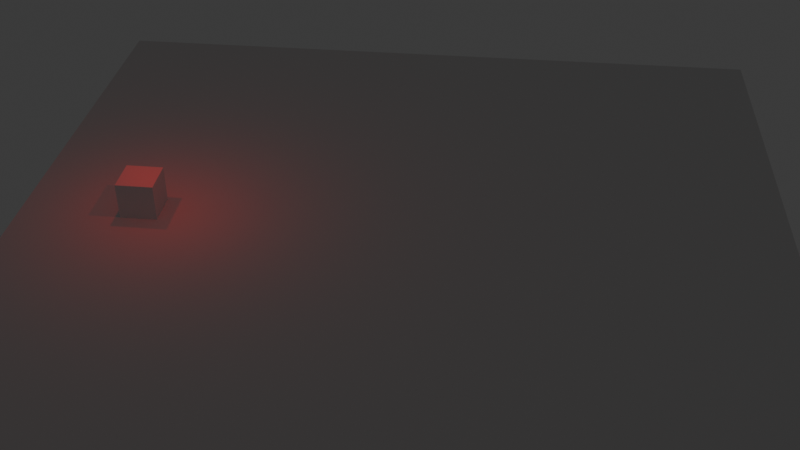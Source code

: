 # Source: firstAnimations.blend  (saved by Blender 4.3.34; exported with 4.5.12 LTS)
import bpy
from mathutils import Matrix  # noqa: F401  (used for matrix-valued properties, if any)

bpy.ops.wm.read_factory_settings(use_empty=True)
scene = bpy.context.scene
scene.name = 'Scene'

# ---- collections
col_collection = bpy.data.collections.new('Collection'); scene.collection.children.link(col_collection)

# ---- materials (node trees are filled in below, after node groups)
mat_material = bpy.data.materials.new('Material')
mat_material.alpha_threshold = 0.0
mat_material.roughness = 0.5
mat_material.line_color = (0.0, 0.0, 0.0, 1.0)

# ---- material node trees
mat_material.use_nodes = True; mat_material.node_tree.nodes.clear()
_N = mat_material.node_tree.nodes; _L = mat_material.node_tree.links
n0 = _N.new('ShaderNodeOutputMaterial'); n0.name = 'Material Output'; n0.location = (300, 300)
n1 = _N.new('ShaderNodeBsdfPrincipled'); n1.name = 'Principled BSDF'; n1.location = (10, 300)
n1.inputs[3].default_value = 1.45
_L.new(n1.outputs[0], n0.inputs[0])
n0.is_active_output = True

# ---- world
world_world = bpy.data.worlds.new('World'); scene.world = world_world
world_world.use_nodes = True; world_world.node_tree.nodes.clear()
_N = world_world.node_tree.nodes; _L = world_world.node_tree.links
n0 = _N.new('ShaderNodeOutputWorld'); n0.name = 'World Output'; n0.location = (300, 300)
n1 = _N.new('ShaderNodeBackground'); n1.name = 'Background'; n1.location = (10, 300)
n1.inputs[0].default_value = (0.05088, 0.05088, 0.05088, 1.0)
_L.new(n1.outputs[0], n0.inputs[0])
n0.is_active_output = True
world_world.color = (0.05088, 0.05088, 0.05088)
world_world.sun_shadow_jitter_overblur = 0.0

# ---- cameras
cam_camera = bpy.data.cameras.new('Camera')
cam_camera.clip_end = 100.0
cam_camera.ortho_scale = 7.314

# ---- lights
light_light = bpy.data.lights.new('Light', 'POINT')
light_light.color = (1.0, 0.00517, 0.003985)
light_light.energy = 100.0
light_light.shadow_soft_size = 0.1
light_light_001 = bpy.data.lights.new('Light.001', 'POINT')
light_light_001.color = (1.0, 0.00517, 0.003985)
light_light_001.energy = 100.0
light_light_001.shadow_soft_size = 0.1

# ---- meshes
me_cube = bpy.data.meshes.new('Cube')
me_cube.from_pydata([(1.0, 1.0, 1.0), (1.0, 1.0, -1.0), (1.0, -1.0, 1.0), (1.0, -1.0, -1.0), (-1.0, 1.0, 1.0), (-1.0, 1.0, -1.0), (-1.0, -1.0, 1.0), (-1.0, -1.0, -1.0)], [], [(0, 4, 6, 2), (3, 2, 6, 7), (7, 6, 4, 5), (5, 1, 3, 7), (1, 0, 2, 3), (5, 4, 0, 1)])
_uv = me_cube.uv_layers.new(name='UVMap')
_uv.uv.foreach_set('vector', [0.625, 0.5, 0.875, 0.5, 0.875, 0.75, 0.625, 0.75, 0.375, 0.75, 0.625, 0.75, 0.625, 1.0, 0.375, 1.0, 0.375, 0.0, 0.625, 0.0, 0.625, 0.25, 0.375, 0.25, 0.125, 0.5, 0.375, 0.5, 0.375, 0.75, 0.125, 0.75, 0.375, 0.5, 0.625, 0.5, 0.625, 0.75, 0.375, 0.75, 0.375, 0.25, 0.625, 0.25, 0.625, 0.5, 0.375, 0.5])
me_cube.materials.append(mat_material)
me_cube.use_mirror_vertex_groups = False
me_cube.update()
me_plane = bpy.data.meshes.new('Plane')
me_plane.from_pydata([(-1.0, -1.0, 0.0), (1.0, -1.0, 0.0), (-1.0, 1.0, 0.0), (1.0, 1.0, 0.0)], [], [(0, 1, 3, 2)])
_uv = me_plane.uv_layers.new(name='UVMap')
_uv.uv.foreach_set('vector', [0.0, 0.0, 1.0, 0.0, 1.0, 1.0, 0.0, 1.0])
me_plane.update()

# ---- objects
ob_cube = bpy.data.objects.new('Cube', me_cube)
ob_light = bpy.data.objects.new('Light', light_light)
ob_camera = bpy.data.objects.new('Camera', cam_camera)
ob_plane = bpy.data.objects.new('Plane', me_plane)
ob_light_001 = bpy.data.objects.new('Light.001', light_light_001)

# ---- transforms, parenting, visibility, modifiers, constraints
ob_cube.location = (-13.71, 0.0, 1.0)
ob_cube.lock_rotations_4d = False
ob_cube.empty_display_type = 'ARROWS'
ob_cube.lineart.crease_threshold = 0.0
ob_light.location = (-14.18, 0.651, 5.904)
ob_light.rotation_euler = (0.6503, 0.05522, 1.866)
ob_light.lock_rotations_4d = False
ob_light.empty_display_type = 'ARROWS'
ob_light.color = (0.0, 0.0, 0.0, 0.0)
ob_light.lineart.crease_threshold = 0.0
ob_camera.location = (5.274, -47.62, 32.79)
ob_camera.rotation_euler = (0.9697, -6.878e-09, 0.1098)
ob_camera.lock_rotations_4d = False
ob_camera.empty_display_type = 'ARROWS'
ob_camera.color = (0.0, 0.0, 0.0, 0.0)
ob_camera.display_type = 'WIRE'
ob_camera.lineart.crease_threshold = 0.0
ob_plane.location = (0.0, 0.0, 0.0)
ob_plane.scale = (20.25, 20.25, 20.25)
ob_light_001.location = (-11.33, -1.005, 5.904)
ob_light_001.rotation_euler = (0.6503, 0.05522, 1.866)
ob_light_001.lock_rotations_4d = False
ob_light_001.empty_display_type = 'ARROWS'
ob_light_001.color = (0.0, 0.0, 0.0, 0.0)
ob_light_001.lineart.crease_threshold = 0.0

# ---- collection membership
col_collection.objects.link(ob_cube)
col_collection.objects.link(ob_light)
col_collection.objects.link(ob_camera)
col_collection.objects.link(ob_plane)
col_collection.objects.link(ob_light_001)

# ---- scene / render settings (as saved in the file)
scene.camera = ob_camera
scene.frame_start = 0; scene.frame_end = 150; scene.frame_set(0)
scene.render.engine = 'BLENDER_EEVEE_NEXT'
scene.render.image_settings.file_format = 'FFMPEG'
scene.render.image_settings.color_mode = 'RGB'
scene.render.fps = 25
bpy.context.view_layer.update()
